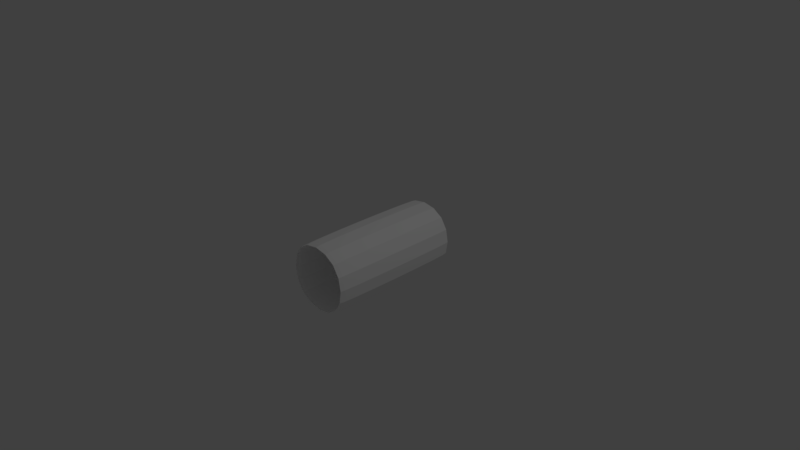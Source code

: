 # Source: figura.blend  (saved by Blender 2.78.0; exported with 4.5.12 LTS)
import bpy
from mathutils import Matrix  # noqa: F401  (used for matrix-valued properties, if any)

bpy.ops.wm.read_factory_settings(use_empty=True)
scene = bpy.context.scene
scene.name = 'Scene'

# ---- collections
col_collection_1 = bpy.data.collections.new('Collection 1'); scene.collection.children.link(col_collection_1)

# ---- materials (node trees are filled in below, after node groups)
mat_material = bpy.data.materials.new('Material')
mat_material.alpha_threshold = 0.0
mat_material.use_transparent_shadow = False
mat_material.diffuse_color = (1.0, 1.0, 1.0, 1.0)
mat_material.roughness = 0.5
mat_material.line_color = (0.0, 0.0, 0.0, 1.0)

# ---- material node trees

# ---- world
world_world = bpy.data.worlds.new('World'); scene.world = world_world
world_world.color = (0.05088, 0.05088, 0.05088)
world_world.use_sun_shadow = False
world_world.sun_shadow_jitter_overblur = 0.0
world_world.cycles.sampling_method = 'MANUAL'

# ---- cameras
cam_camera = bpy.data.cameras.new('Camera')
cam_camera.clip_end = 100.0
cam_camera.lens = 35.0
cam_camera.sensor_width = 32.0
cam_camera.sensor_height = 18.0
cam_camera.ortho_scale = 7.314
cam_camera.dof.focus_distance = 0.0
cam_camera.dof.aperture_fstop = 128.0

# ---- lights
light_lamp = bpy.data.lights.new('Lamp', 'POINT')
light_lamp.transmission_factor = 0.0
light_lamp.cutoff_distance = 30.0
light_lamp.energy = 100.0
light_lamp.shadow_buffer_clip_start = 1.001
light_lamp.shadow_soft_size = 0.1
light_lamp.shadow_maximum_resolution = 0.006
light_lamp.use_absolute_resolution = True

# ---- meshes
me_cube = bpy.data.meshes.new('Cube')
me_cube.from_pydata([(1.0, 1.0, -1.0), (1.0, -1.0, -1.0), (-1.0, -1.0, -1.0), (-1.0, 1.0, -1.0), (1.0, 1.0, 1.0), (1.0, -1.0, 1.0), (-1.0, -1.0, 1.0), (-1.0, 1.0, 1.0), (0.9, 1.0, -0.9), (-0.9, 1.0, -0.9), (-0.9, -1.0, -0.9), (0.9, -1.0, -0.9), (0.9, 1.0, 0.9), (0.9, -1.0, 0.9), (-0.9, -1.0, 0.9), (-0.9, 1.0, 0.9)], [], [(0, 1, 2, 3), (4, 7, 6, 5), (0, 4, 5, 1), (2, 6, 7, 3), (8, 9, 10, 11), (12, 13, 14, 15), (8, 11, 13, 12), (10, 9, 15, 14), (0, 3, 9, 8), (5, 6, 14, 13), (6, 2, 10, 14), (1, 5, 13, 11), (4, 0, 8, 12), (7, 4, 12, 15), (3, 7, 15, 9), (2, 1, 11, 10)])
me_cube.materials.append(mat_material)
me_cube.use_remesh_preserve_volume = False
me_cube.use_remesh_preserve_attributes = False
me_cube.use_mirror_vertex_groups = False
me_cube.update()

# ---- objects
ob_cube = bpy.data.objects.new('Cube', me_cube)
ob_lamp = bpy.data.objects.new('Lamp', light_lamp)
ob_camera = bpy.data.objects.new('Camera', cam_camera)

# ---- transforms, parenting, visibility, modifiers, constraints
ob_cube.location = (0.0, 0.0, 0.0)
ob_cube.scale = (0.5, 1.0, 0.5)
ob_cube.lock_rotations_4d = False
ob_cube.empty_display_type = 'ARROWS'
ob_cube.lineart.crease_threshold = 0.0
_m = ob_cube.modifiers.new('Subsurf', 'SUBSURF')
_m.uv_smooth = 'PRESERVE_CORNERS'
_m.quality = 2
_m.levels = 0
_m.show_only_control_edges = False
ob_lamp.location = (4.076, 1.005, 5.904)
ob_lamp.rotation_euler = (0.6503, 0.05522, 1.866)
ob_lamp.lock_rotations_4d = False
ob_lamp.empty_display_type = 'ARROWS'
ob_lamp.color = (0.0, 0.0, 0.0, 0.0)
ob_lamp.lineart.crease_threshold = 0.0
ob_camera.location = (7.481, -6.508, 5.344)
ob_camera.rotation_euler = (1.109, 0.01082, 0.8149)
ob_camera.lock_rotations_4d = False
ob_camera.empty_display_type = 'ARROWS'
ob_camera.color = (0.0, 0.0, 0.0, 0.0)
ob_camera.display_type = 'WIRE'
ob_camera.lineart.crease_threshold = 0.0

# ---- collection membership
col_collection_1.objects.link(ob_cube)
col_collection_1.objects.link(ob_lamp)
col_collection_1.objects.link(ob_camera)

# ---- scene / render settings (as saved in the file)
scene.camera = ob_camera
scene.frame_start = 1; scene.frame_end = 250; scene.frame_set(1)
scene.render.engine = 'BLENDER_EEVEE_NEXT'
scene.render.resolution_percentage = 50
scene.render.dither_intensity = 0.0
scene.cycles.use_denoising = False
scene.cycles.samples = 128
scene.cycles.sampling_pattern = 'TABULATED_SOBOL'
scene.cycles.light_sampling_threshold = 0.0
scene.cycles.use_adaptive_sampling = False
scene.cycles.use_light_tree = False
scene.cycles.blur_glossy = 0.0
scene.cycles.sample_clamp_indirect = 0.0
scene.view_settings.view_transform = 'Standard'
bpy.context.view_layer.update()
